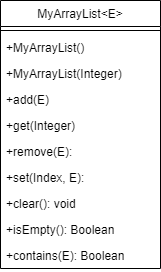

The diagram above was exported from draw.io. Its source (the exported page's mxGraphModel, read from the mxfile embedded in the PNG):
<mxGraphModel dx="1038" dy="548" grid="1" gridSize="10" guides="1" tooltips="1" connect="1" arrows="1" fold="1" page="1" pageScale="1" pageWidth="827" pageHeight="1169" math="0" shadow="0">
  <root>
    <mxCell id="WIyWlLk6GJQsqaUBKTNV-0" />
    <mxCell id="WIyWlLk6GJQsqaUBKTNV-1" parent="WIyWlLk6GJQsqaUBKTNV-0" />
    <mxCell id="zkfFHV4jXpPFQw0GAbJ--0" value="MyArrayList&lt;E&gt;" style="swimlane;fontStyle=0;align=center;verticalAlign=top;childLayout=stackLayout;horizontal=1;startSize=26;horizontalStack=0;resizeParent=1;resizeLast=0;collapsible=1;marginBottom=0;rounded=0;shadow=0;strokeWidth=1;" parent="WIyWlLk6GJQsqaUBKTNV-1" vertex="1">
      <mxGeometry x="220" y="80" width="160" height="268" as="geometry">
        <mxRectangle x="230" y="140" width="160" height="26" as="alternateBounds" />
      </mxGeometry>
    </mxCell>
    <mxCell id="zkfFHV4jXpPFQw0GAbJ--4" value="" style="line;html=1;strokeWidth=1;align=left;verticalAlign=middle;spacingTop=-1;spacingLeft=3;spacingRight=3;rotatable=0;labelPosition=right;points=[];portConstraint=eastwest;" parent="zkfFHV4jXpPFQw0GAbJ--0" vertex="1">
      <mxGeometry y="26" width="160" height="8" as="geometry" />
    </mxCell>
    <mxCell id="zkfFHV4jXpPFQw0GAbJ--5" value="+MyArrayList()" style="text;align=left;verticalAlign=top;spacingLeft=4;spacingRight=4;overflow=hidden;rotatable=0;points=[[0,0.5],[1,0.5]];portConstraint=eastwest;" parent="zkfFHV4jXpPFQw0GAbJ--0" vertex="1">
      <mxGeometry y="34" width="160" height="26" as="geometry" />
    </mxCell>
    <mxCell id="c3aU0dsirlzFGkfya4CU-7" value="+MyArrayList(Integer)" style="text;align=left;verticalAlign=top;spacingLeft=4;spacingRight=4;overflow=hidden;rotatable=0;points=[[0,0.5],[1,0.5]];portConstraint=eastwest;" parent="zkfFHV4jXpPFQw0GAbJ--0" vertex="1">
      <mxGeometry y="60" width="160" height="26" as="geometry" />
    </mxCell>
    <mxCell id="c3aU0dsirlzFGkfya4CU-6" value="+add(E)" style="text;align=left;verticalAlign=top;spacingLeft=4;spacingRight=4;overflow=hidden;rotatable=0;points=[[0,0.5],[1,0.5]];portConstraint=eastwest;" parent="zkfFHV4jXpPFQw0GAbJ--0" vertex="1">
      <mxGeometry y="86" width="160" height="26" as="geometry" />
    </mxCell>
    <mxCell id="c3aU0dsirlzFGkfya4CU-0" value="+get(Integer)" style="text;align=left;verticalAlign=top;spacingLeft=4;spacingRight=4;overflow=hidden;rotatable=0;points=[[0,0.5],[1,0.5]];portConstraint=eastwest;" parent="zkfFHV4jXpPFQw0GAbJ--0" vertex="1">
      <mxGeometry y="112" width="160" height="26" as="geometry" />
    </mxCell>
    <mxCell id="c3aU0dsirlzFGkfya4CU-1" value="+remove(E): " style="text;align=left;verticalAlign=top;spacingLeft=4;spacingRight=4;overflow=hidden;rotatable=0;points=[[0,0.5],[1,0.5]];portConstraint=eastwest;" parent="zkfFHV4jXpPFQw0GAbJ--0" vertex="1">
      <mxGeometry y="138" width="160" height="26" as="geometry" />
    </mxCell>
    <mxCell id="c3aU0dsirlzFGkfya4CU-2" value="+set(Index, E): " style="text;align=left;verticalAlign=top;spacingLeft=4;spacingRight=4;overflow=hidden;rotatable=0;points=[[0,0.5],[1,0.5]];portConstraint=eastwest;" parent="zkfFHV4jXpPFQw0GAbJ--0" vertex="1">
      <mxGeometry y="164" width="160" height="26" as="geometry" />
    </mxCell>
    <mxCell id="c3aU0dsirlzFGkfya4CU-3" value="+clear(): void " style="text;align=left;verticalAlign=top;spacingLeft=4;spacingRight=4;overflow=hidden;rotatable=0;points=[[0,0.5],[1,0.5]];portConstraint=eastwest;" parent="zkfFHV4jXpPFQw0GAbJ--0" vertex="1">
      <mxGeometry y="190" width="160" height="26" as="geometry" />
    </mxCell>
    <mxCell id="c3aU0dsirlzFGkfya4CU-4" value="+isEmpty(): Boolean " style="text;align=left;verticalAlign=top;spacingLeft=4;spacingRight=4;overflow=hidden;rotatable=0;points=[[0,0.5],[1,0.5]];portConstraint=eastwest;" parent="zkfFHV4jXpPFQw0GAbJ--0" vertex="1">
      <mxGeometry y="216" width="160" height="26" as="geometry" />
    </mxCell>
    <mxCell id="c3aU0dsirlzFGkfya4CU-5" value="+contains(E): Boolean " style="text;align=left;verticalAlign=top;spacingLeft=4;spacingRight=4;overflow=hidden;rotatable=0;points=[[0,0.5],[1,0.5]];portConstraint=eastwest;" parent="zkfFHV4jXpPFQw0GAbJ--0" vertex="1">
      <mxGeometry y="242" width="160" height="26" as="geometry" />
    </mxCell>
  </root>
</mxGraphModel>